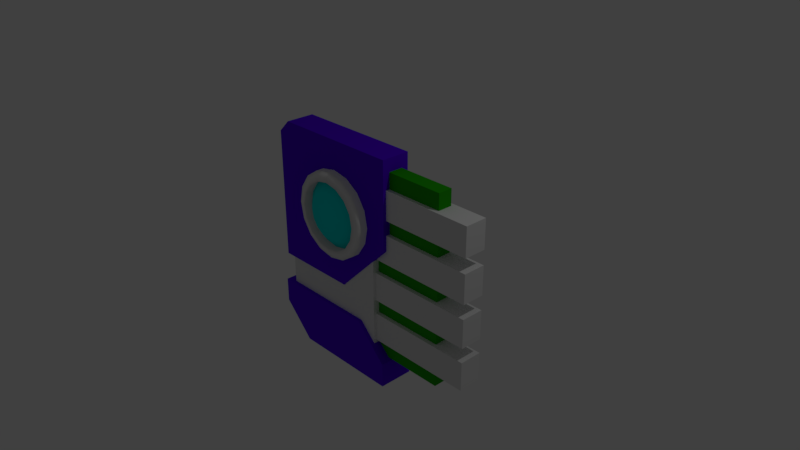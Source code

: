 # Source: Chip.blend  (saved by Blender 2.79.0; exported with 4.5.12 LTS)
import bpy
from mathutils import Matrix  # noqa: F401  (used for matrix-valued properties, if any)

bpy.ops.wm.read_factory_settings(use_empty=True)
scene = bpy.context.scene
scene.name = 'Scene'

# ---- collections
col_collection_1 = bpy.data.collections.new('Collection 1'); scene.collection.children.link(col_collection_1)

# ---- materials (node trees are filled in below, after node groups)
mat_chip_color = bpy.data.materials.new('Chip_Color')
mat_chip_color.alpha_threshold = 0.0
mat_chip_color.use_transparent_shadow = False
mat_chip_color.diffuse_color = (0.09173, 0.0, 0.8, 1.0)
mat_chip_color.roughness = 0.5
mat_chip_color.line_color = (0.0, 0.0, 0.0, 1.0)
mat_chip_green = bpy.data.materials.new('Chip_Green')
mat_chip_green.alpha_threshold = 0.0
mat_chip_green.use_transparent_shadow = False
mat_chip_green.diffuse_color = (0.01705, 0.3757, 0.0, 1.0)
mat_chip_green.roughness = 0.5
mat_chip_silver = bpy.data.materials.new('Chip_Silver')
mat_chip_silver.alpha_threshold = 0.0
mat_chip_silver.use_transparent_shadow = False
mat_chip_silver.roughness = 0.5
mat_chip_glow = bpy.data.materials.new('Chip_Glow')
mat_chip_glow.alpha_threshold = 0.0
mat_chip_glow.use_transparent_shadow = False
mat_chip_glow.diffuse_color = (0.0, 0.8, 0.7774, 1.0)
mat_chip_glow.roughness = 0.5

# ---- material node trees

# ---- world
world_world = bpy.data.worlds.new('World'); scene.world = world_world
world_world.color = (0.05088, 0.05088, 0.05088)
world_world.use_sun_shadow = False
world_world.sun_shadow_jitter_overblur = 0.0
world_world.cycles.sampling_method = 'MANUAL'

# ---- cameras
cam_camera = bpy.data.cameras.new('Camera')
cam_camera.clip_end = 100.0
cam_camera.lens = 35.0
cam_camera.sensor_width = 32.0
cam_camera.sensor_height = 18.0
cam_camera.ortho_scale = 7.314
cam_camera.dof.focus_distance = 0.0
cam_camera.dof.aperture_fstop = 128.0

# ---- lights
light_lamp = bpy.data.lights.new('Lamp', 'POINT')
light_lamp.transmission_factor = 0.0
light_lamp.cutoff_distance = 30.0
light_lamp.energy = 100.0
light_lamp.shadow_buffer_clip_start = 1.001
light_lamp.shadow_soft_size = 0.1
light_lamp.shadow_maximum_resolution = 0.006
light_lamp.use_absolute_resolution = True

# ---- meshes
me_cube_001 = bpy.data.meshes.new('Cube.001')
me_cube_001.from_pydata([(1.32, 0.1, -1.32), (1.32, -0.1, -1.32), (-1.32, -0.1, -1.32), (-1.32, 0.1, -1.32), (1.32, 0.1, 1.32), (1.32, -0.1, 1.32), (-1.32, -0.1, 1.32), (-1.32, 0.1, 1.32), (-1.5, -0.2441, -0.9), (-1.5, 0.2441, -0.9), (0.5, -0.2441, -1.7), (0.5, 0.2441, -1.7), (-1.5, -0.2441, -1.248), (-1.048, -0.2441, -1.7), (-1.048, 0.2441, -1.7), (-1.5, 0.2441, -1.248), (0.5, -0.2441, -1.356), (0.04401, -0.2441, -0.9), (0.04401, 0.2441, -0.9), (0.5, 0.2441, -1.356), (0.09278, -0.1559, -0.5), (0.09278, -0.1559, -0.1), (0.09278, 0.1559, -0.5), (0.09278, 0.1559, -0.1), (1.8, -0.1559, -0.5), (1.8, -0.1559, -0.1), (1.8, 0.1559, -0.5), (1.8, 0.1559, -0.1), (0.09278, -0.1559, -1.1), (0.09278, -0.1559, -0.7), (0.09278, 0.1559, -1.1), (0.09278, 0.1559, -0.7), (1.8, -0.1559, -1.1), (1.8, -0.1559, -0.7), (1.8, 0.1559, -1.1), (1.8, 0.1559, -0.7), (0.09278, -0.1559, 0.1), (0.09278, -0.1559, 0.5), (0.09278, 0.1559, 0.1), (0.09278, 0.1559, 0.5), (1.8, -0.1559, 0.1), (1.8, -0.1559, 0.5), (1.8, 0.1559, 0.1), (1.8, 0.1559, 0.5), (0.09278, -0.1559, 0.7), (0.09278, -0.1559, 1.1), (0.09278, 0.1559, 0.7), (0.09278, 0.1559, 1.1), (1.8, -0.1559, 0.7), (1.8, -0.1559, 1.1), (1.8, 0.1559, 0.7), (1.8, 0.1559, 1.1), (-1.5, -0.2, -0.5), (-1.5, 0.2, -0.5), (0.5, 0.2, 1.5), (0.5, -0.2, 1.5), (0.5, 0.2, 0.2841), (-0.2841, 0.2, -0.5), (-0.2841, -0.2, -0.5), (0.5, -0.2, 0.2841), (-1.329, -0.2, 1.5), (-1.5, -0.2, 1.329), (-1.5, 0.2, 1.329), (-1.329, 0.2, 1.5), (-0.4, -0.3, 1.1), (-0.1704, -0.3, 1.054), (0.02426, -0.3, 0.9243), (0.1543, -0.3, 0.7296), (0.2, -0.3, 0.5), (0.1543, -0.3, 0.2704), (0.02426, -0.3, 0.07574), (-0.1704, -0.3, -0.05433), (-0.4, -0.3, -0.1), (-0.6296, -0.3, -0.05433), (-0.8243, -0.3, 0.07574), (-0.9543, -0.3, 0.2704), (-1.0, -0.3, 0.5), (-0.9543, -0.3, 0.7296), (-0.8243, -0.3, 0.9243), (-0.6296, -0.3, 1.054), (-0.4, 4.53e-08, 1.1), (-0.1704, 4.185e-08, 1.054), (0.02426, 3.203e-08, 0.9243), (0.1543, 1.734e-08, 0.7296), (0.2, -1.847e-15, 0.5), (0.1543, -1.734e-08, 0.2704), (0.02426, -3.203e-08, 0.07574), (-0.1704, -4.185e-08, -0.05433), (-0.4, -4.53e-08, -0.1), (-0.6296, -4.185e-08, -0.05433), (-0.8243, -3.203e-08, 0.07574), (-0.9543, -1.734e-08, 0.2704), (-1.0, 4.07e-16, 0.5), (-0.9543, 1.734e-08, 0.7296), (-0.8243, 3.203e-08, 0.9243), (-0.6296, 4.185e-08, 1.054), (-0.2207, -0.3405, 0.9328), (-0.4, -0.3405, 0.9684), (-0.06876, -0.3405, 0.8312), (0.03278, -0.3405, 0.6793), (0.06844, -0.3405, 0.5), (0.03278, -0.3405, 0.3207), (-0.06876, -0.3405, 0.1688), (-0.2207, -0.3405, 0.06722), (-0.4, -0.3405, 0.03156), (-0.5793, -0.3405, 0.06722), (-0.7312, -0.3405, 0.1688), (-0.8328, -0.3405, 0.3207), (-0.8684, -0.3405, 0.5), (-0.8328, -0.3405, 0.6793), (-0.7312, -0.3405, 0.8312), (-0.5793, -0.3405, 0.9328), (-0.2207, -0.2194, 0.9328), (-0.4, -0.2194, 0.9684), (-0.06876, -0.2194, 0.8312), (0.03278, -0.2194, 0.6793), (0.06844, -0.2194, 0.5), (0.03278, -0.2194, 0.3207), (-0.06876, -0.2194, 0.1688), (-0.2207, -0.2194, 0.06722), (-0.4, -0.2194, 0.03156), (-0.5793, -0.2194, 0.06722), (-0.7312, -0.2194, 0.1688), (-0.8328, -0.2194, 0.3207), (-0.8684, -0.2194, 0.5), (-0.8328, -0.2194, 0.6793), (-0.7312, -0.2194, 0.8312), (-0.5793, -0.2194, 0.9328), (-0.2754, -0.331, 0.8008), (-0.4, -0.331, 0.8256), (-0.1698, -0.331, 0.7302), (-0.0992, -0.331, 0.6246), (-0.07442, -0.331, 0.5), (-0.0992, -0.331, 0.3754), (-0.1698, -0.331, 0.2698), (-0.2754, -0.331, 0.1992), (-0.4, -0.331, 0.1744), (-0.5246, -0.331, 0.1992), (-0.6302, -0.331, 0.2698), (-0.7008, -0.331, 0.3754), (-0.7256, -0.331, 0.5), (-0.7008, -0.331, 0.6246), (-0.6302, -0.331, 0.7302), (-0.5246, -0.331, 0.8008), (-1.0, -2.235e-08, -0.6717), (-0.6717, -2.235e-08, -1.0), (-0.6717, -2.235e-08, 1.0), (-1.0, -2.235e-08, 0.6717), (-0.6717, 0.3, -1.0), (-1.0, 0.3, -0.6717), (-1.0, 0.3, 0.6717), (-0.6717, 0.3, 1.0), (0.6717, -2.235e-08, -1.0), (1.0, -2.235e-08, -0.6717), (1.0, -2.235e-08, 0.6717), (0.6717, -2.235e-08, 1.0), (1.0, 0.3, -0.6717), (0.6717, 0.3, -1.0), (0.6717, 0.3, 1.0), (1.0, 0.3, 0.6717), (-0.8, 0.3, -0.5374), (-0.5374, 0.3, -0.8), (-0.5374, 0.3, 0.8), (-0.8, 0.3, 0.5374), (0.5374, 0.3, -0.8), (0.8, 0.3, -0.5374), (0.8, 0.3, 0.5374), (0.5374, 0.3, 0.8), (-0.5778, 0.2536, -0.3881), (-0.3881, 0.2536, -0.5778), (-0.3881, 0.2536, 0.5778), (-0.5778, 0.2536, 0.3881), (0.3881, 0.2536, -0.5778), (0.5778, 0.2536, -0.3881), (0.5778, 0.2536, 0.3881), (0.3881, 0.2536, 0.5778), (-1.363, -0.1908, -1.172), (-1.363, -0.1908, 0.8284), (-1.363, 0.1908, -1.172), (-1.363, 0.1908, 0.8284), (0.2906, -0.1908, -1.172), (0.2906, -0.1908, 0.8284), (0.2906, 0.1908, -1.172), (0.2906, 0.1908, 0.8284)], [], [(0, 1, 2, 3), (4, 7, 6, 5), (0, 4, 5, 1), (1, 5, 6, 2), (2, 6, 7, 3), (4, 0, 3, 7), (14, 15, 9, 18, 19, 11), (10, 16, 17, 8, 12, 13), (12, 8, 9, 15), (11, 19, 16, 10), (14, 13, 12, 15), (14, 11, 10, 13), (18, 17, 16, 19), (18, 9, 8, 17), (20, 21, 23, 22), (22, 23, 27, 26), (26, 27, 25, 24), (24, 25, 21, 20), (22, 26, 24, 20), (27, 23, 21, 25), (28, 29, 31, 30), (30, 31, 35, 34), (34, 35, 33, 32), (32, 33, 29, 28), (30, 34, 32, 28), (35, 31, 29, 33), (36, 37, 39, 38), (38, 39, 43, 42), (42, 43, 41, 40), (40, 41, 37, 36), (38, 42, 40, 36), (43, 39, 37, 41), (44, 45, 47, 46), (46, 47, 51, 50), (50, 51, 49, 48), (48, 49, 45, 44), (46, 50, 48, 44), (51, 47, 45, 49), (52, 61, 62, 53), (57, 58, 52, 53), (54, 56, 57, 53, 62, 63), (54, 63, 60, 55), (56, 59, 58, 57), (56, 54, 55, 59), (60, 63, 62, 61), (58, 59, 55, 60, 61, 52), (80, 64, 65, 81), (81, 65, 66, 82), (82, 66, 67, 83), (83, 67, 68, 84), (84, 68, 69, 85), (85, 69, 70, 86), (86, 70, 71, 87), (87, 71, 72, 88), (88, 72, 73, 89), (89, 73, 74, 90), (90, 74, 75, 91), (91, 75, 76, 92), (92, 76, 77, 93), (93, 77, 78, 94), (78, 77, 109, 110), (94, 78, 79, 95), (95, 79, 64, 80), (100, 99, 115, 116), (71, 70, 102, 103), (65, 64, 97, 96), (79, 78, 110, 111), (72, 71, 103, 104), (64, 79, 111, 97), (73, 72, 104, 105), (66, 65, 96, 98), (74, 73, 105, 106), (67, 66, 98, 99), (75, 74, 106, 107), (68, 67, 99, 100), (76, 75, 107, 108), (69, 68, 100, 101), (77, 76, 108, 109), (70, 69, 101, 102), (121, 120, 136, 137), (108, 107, 123, 124), (101, 100, 116, 117), (109, 108, 124, 125), (102, 101, 117, 118), (110, 109, 125, 126), (103, 102, 118, 119), (111, 110, 126, 127), (104, 103, 119, 120), (96, 97, 113, 112), (97, 111, 127, 113), (105, 104, 120, 121), (98, 96, 112, 114), (106, 105, 121, 122), (99, 98, 114, 115), (107, 106, 122, 123), (128, 129, 143, 142, 141, 140, 139, 138, 137, 136, 135, 134, 133, 132, 131, 130), (114, 112, 128, 130), (122, 121, 137, 138), (115, 114, 130, 131), (123, 122, 138, 139), (116, 115, 131, 132), (124, 123, 139, 140), (117, 116, 132, 133), (125, 124, 140, 141), (118, 117, 133, 134), (126, 125, 141, 142), (119, 118, 134, 135), (127, 126, 142, 143), (120, 119, 135, 136), (112, 113, 129, 128), (113, 127, 143, 129), (152, 153, 154, 155, 146, 147, 144, 145), (156, 159, 154, 153), (158, 151, 146, 155), (144, 147, 150, 149), (150, 151, 162, 163), (148, 145, 144, 149), (146, 151, 150, 147), (152, 157, 156, 153), (158, 155, 154, 159), (148, 157, 152, 145), (164, 161, 169, 172), (151, 158, 167, 162), (148, 149, 160, 161), (157, 148, 161, 164), (159, 156, 165, 166), (158, 159, 166, 167), (156, 157, 164, 165), (149, 150, 163, 160), (169, 168, 171, 170, 175, 174, 173, 172), (165, 164, 172, 173), (161, 160, 168, 169), (166, 165, 173, 174), (160, 163, 171, 168), (167, 166, 174, 175), (163, 162, 170, 171), (162, 167, 175, 170), (176, 177, 179, 178), (178, 179, 183, 182), (182, 183, 181, 180), (180, 181, 177, 176), (178, 182, 180, 176), (183, 179, 177, 181)])
me_cube_001.polygons.foreach_set('use_smooth', [0, 0, 0, 0, 0, 0, 0, 0, 0, 0, 0, 0, 0, 0, 0, 0, 0, 0, 0, 0, 0, 0, 0, 0, 0, 0, 0, 0, 0, 0, 0, 0, 0, 0, 0, 0, 0, 0, 0, 0, 0, 0, 0, 0, 0, 0, 1, 1, 1, 1, 1, 1, 1, 1, 1, 1, 1, 1, 1, 1, 1, 1, 1, 1, 1, 1, 1, 1, 1, 1, 1, 1, 1, 1, 1, 1, 1, 1, 1, 1, 1, 1, 1, 1, 1, 1, 1, 1, 1, 1, 1, 1, 1, 1, 1, 1, 1, 1, 1, 1, 1, 1, 1, 1, 1, 1, 1, 1, 1, 1, 1, 0, 0, 0, 0, 0, 0, 0, 0, 0, 0, 0, 0, 0, 0, 0, 0, 0, 0, 0, 0, 0, 0, 0, 0, 0, 0, 0, 0, 0, 0, 0, 0])
me_cube_001.polygons.foreach_set('material_index', [1, 1, 1, 1, 1, 1, 0, 0, 0, 0, 0, 0, 0, 0, 2, 2, 2, 2, 2, 2, 2, 2, 2, 2, 2, 2, 2, 2, 2, 2, 2, 2, 2, 2, 2, 2, 2, 2, 0, 0, 0, 0, 0, 0, 0, 0, 2, 2, 2, 2, 2, 2, 2, 2, 2, 2, 2, 2, 2, 2, 2, 2, 2, 2, 2, 2, 2, 2, 2, 2, 2, 2, 2, 2, 2, 2, 2, 2, 2, 3, 2, 2, 2, 2, 2, 2, 2, 2, 2, 2, 2, 2, 2, 2, 2, 3, 3, 3, 3, 3, 3, 3, 3, 3, 3, 3, 3, 3, 3, 3, 3, 3, 3, 3, 3, 3, 3, 3, 3, 3, 3, 3, 3, 3, 3, 3, 3, 3, 3, 2, 3, 3, 3, 3, 3, 3, 3, 2, 2, 2, 2, 2, 2])
me_cube_001.materials.append(mat_chip_color)
me_cube_001.materials.append(mat_chip_green)
me_cube_001.materials.append(mat_chip_silver)
me_cube_001.materials.append(mat_chip_glow)
me_cube_001.use_remesh_preserve_volume = False
me_cube_001.use_remesh_preserve_attributes = False
me_cube_001.use_mirror_vertex_groups = False
me_cube_001.update()

# ---- objects
ob_cube_001 = bpy.data.objects.new('Cube.001', me_cube_001)
ob_lamp = bpy.data.objects.new('Lamp', light_lamp)
ob_camera = bpy.data.objects.new('Camera', cam_camera)

# ---- transforms, parenting, visibility, modifiers, constraints
ob_cube_001.location = (0.0, 0.0, 0.0)
ob_cube_001.lock_rotations_4d = False
ob_cube_001.empty_display_type = 'ARROWS'
ob_cube_001.lineart.crease_threshold = 0.0
ob_lamp.location = (4.076, 1.005, 5.904)
ob_lamp.rotation_euler = (0.6503, 0.05522, 1.866)
ob_lamp.lock_rotations_4d = False
ob_lamp.empty_display_type = 'ARROWS'
ob_lamp.color = (0.0, 0.0, 0.0, 0.0)
ob_lamp.lineart.crease_threshold = 0.0
ob_camera.location = (7.481, -6.508, 5.344)
ob_camera.rotation_euler = (1.109, 0.0, 0.8149)
ob_camera.lock_rotations_4d = False
ob_camera.empty_display_type = 'ARROWS'
ob_camera.color = (0.0, 0.0, 0.0, 0.0)
ob_camera.display_type = 'WIRE'
ob_camera.lineart.crease_threshold = 0.0

# ---- collection membership
col_collection_1.objects.link(ob_cube_001)
col_collection_1.objects.link(ob_lamp)
col_collection_1.objects.link(ob_camera)

# ---- scene / render settings (as saved in the file)
scene.camera = ob_camera
scene.frame_start = 1; scene.frame_end = 250; scene.frame_set(1)
scene.render.engine = 'BLENDER_EEVEE_NEXT'
scene.render.resolution_percentage = 50
scene.render.dither_intensity = 0.0
scene.cycles.use_denoising = False
scene.cycles.samples = 128
scene.cycles.sampling_pattern = 'TABULATED_SOBOL'
scene.cycles.use_adaptive_sampling = False
scene.cycles.use_light_tree = False
scene.cycles.blur_glossy = 0.0
scene.cycles.sample_clamp_indirect = 0.0
scene.view_settings.view_transform = 'Standard'
bpy.context.view_layer.update()
